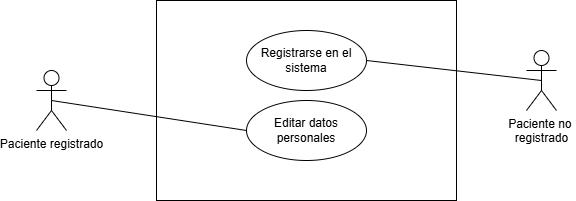

The diagram above was exported from draw.io. Its source (the exported page's mxGraphModel, read from the mxfile embedded in the PNG):
<mxGraphModel dx="911" dy="514" grid="1" gridSize="10" guides="1" tooltips="1" connect="1" arrows="1" fold="1" page="1" pageScale="1" pageWidth="827" pageHeight="1169" math="0" shadow="0">
  <root>
    <mxCell id="0" />
    <mxCell id="1" parent="0" />
    <mxCell id="uwRYZqwV2_gBlYZWGd_A-1" value="" style="rounded=0;whiteSpace=wrap;html=1;" parent="1" vertex="1">
      <mxGeometry x="280" y="110" width="300" height="200" as="geometry" />
    </mxCell>
    <mxCell id="uwRYZqwV2_gBlYZWGd_A-2" value="Paciente registrado" style="shape=umlActor;verticalLabelPosition=bottom;verticalAlign=top;html=1;outlineConnect=0;" parent="1" vertex="1">
      <mxGeometry x="160" y="180" width="30" height="60" as="geometry" />
    </mxCell>
    <mxCell id="MSogvJrl-9Qn79qFccGw-1" value="Registrarse en el sistema" style="ellipse;whiteSpace=wrap;html=1;" parent="1" vertex="1">
      <mxGeometry x="370" y="140" width="120" height="60" as="geometry" />
    </mxCell>
    <mxCell id="MSogvJrl-9Qn79qFccGw-2" value="Editar datos personales" style="ellipse;whiteSpace=wrap;html=1;" parent="1" vertex="1">
      <mxGeometry x="370" y="210" width="120" height="60" as="geometry" />
    </mxCell>
    <mxCell id="MSogvJrl-9Qn79qFccGw-8" value="" style="endArrow=none;html=1;rounded=0;entryX=0.5;entryY=0.5;entryDx=0;entryDy=0;entryPerimeter=0;exitX=0;exitY=0.5;exitDx=0;exitDy=0;" parent="1" source="MSogvJrl-9Qn79qFccGw-2" target="uwRYZqwV2_gBlYZWGd_A-2" edge="1">
      <mxGeometry width="50" height="50" relative="1" as="geometry">
        <mxPoint x="380" y="180" as="sourcePoint" />
        <mxPoint x="175" y="250" as="targetPoint" />
      </mxGeometry>
    </mxCell>
    <mxCell id="yE82x0Jo-GGYtA0fABks-2" value="" style="endArrow=none;html=1;rounded=0;entryX=1;entryY=0.5;entryDx=0;entryDy=0;exitX=0.5;exitY=0.5;exitDx=0;exitDy=0;exitPerimeter=0;" edge="1" parent="1" source="yE82x0Jo-GGYtA0fABks-3" target="MSogvJrl-9Qn79qFccGw-1">
      <mxGeometry width="50" height="50" relative="1" as="geometry">
        <mxPoint x="805" y="140" as="sourcePoint" />
        <mxPoint x="610" y="180" as="targetPoint" />
      </mxGeometry>
    </mxCell>
    <mxCell id="yE82x0Jo-GGYtA0fABks-3" value="Paciente no&amp;nbsp;&lt;div&gt;registrado&lt;/div&gt;" style="shape=umlActor;verticalLabelPosition=bottom;verticalAlign=top;html=1;outlineConnect=0;" vertex="1" parent="1">
      <mxGeometry x="650" y="160" width="30" height="60" as="geometry" />
    </mxCell>
  </root>
</mxGraphModel>